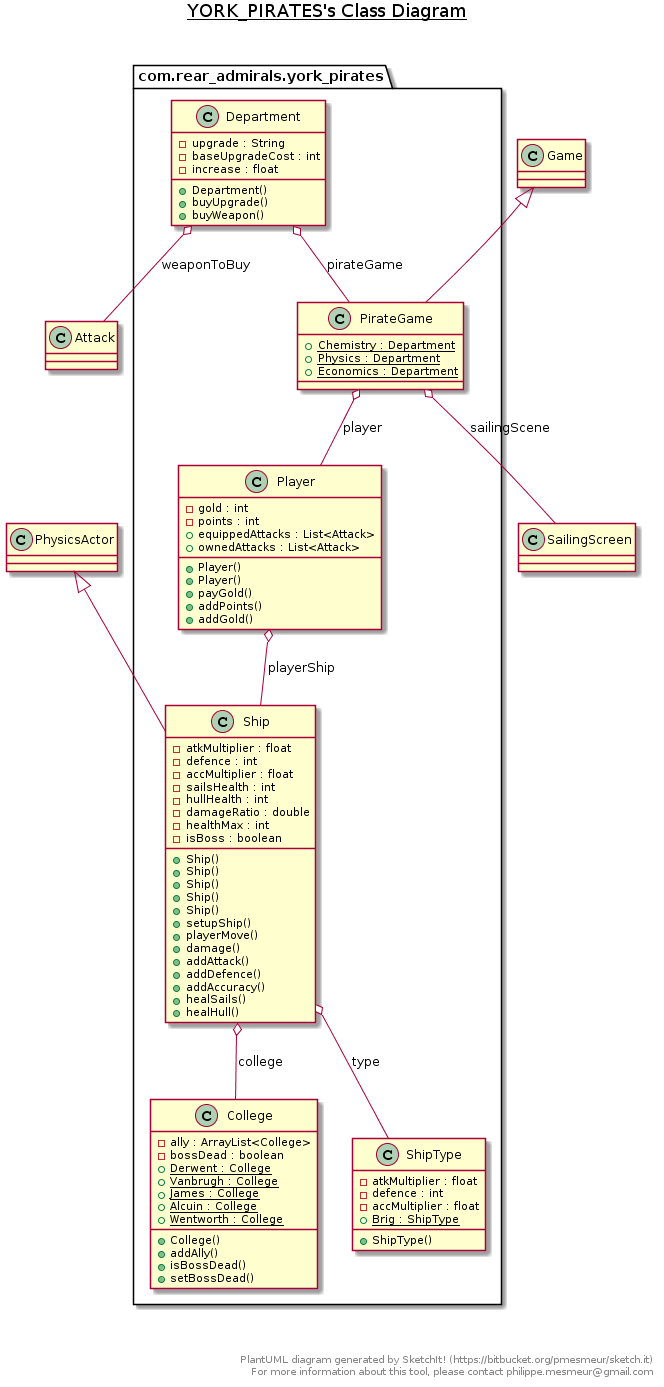

The diagram above was rendered by PlantUML. Its source (embedded in the PNG):
@startuml
title __YORK_PIRATES's Class Diagram__\n

  package com.rear_admirals.york_pirates {
    class College {
        - ally : ArrayList<College>
        - bossDead : boolean
        {static} + Derwent : College
        {static} + Vanbrugh : College
        {static} + James : College
        {static} + Alcuin : College
        {static} + Wentworth : College
        + College()
        + addAlly()
        + isBossDead()
        + setBossDead()
    }
  }
  

  package com.rear_admirals.york_pirates {
    class Department {
        - upgrade : String
        - baseUpgradeCost : int
        - increase : float
        + Department()
        + buyUpgrade()
        + buyWeapon()
    }
  }
  

  package com.rear_admirals.york_pirates {
    class PirateGame {
        {static} + Chemistry : Department
        {static} + Physics : Department
        {static} + Economics : Department
    }
  }
  

  package com.rear_admirals.york_pirates {
    class Player {
        - gold : int
        - points : int
        + equippedAttacks : List<Attack>
        + ownedAttacks : List<Attack>
        + Player()
        + Player()
        + payGold()
        + addPoints()
        + addGold()
    }
  }
  

  package com.rear_admirals.york_pirates {
    class Ship {
        - atkMultiplier : float
        - defence : int
        - accMultiplier : float
        - sailsHealth : int
        - hullHealth : int
        - damageRatio : double
        - healthMax : int
        - isBoss : boolean
        + Ship()
        + Ship()
        + Ship()
        + Ship()
        + Ship()
        + setupShip()
        + playerMove()
        + damage()
        + addAttack()
        + addDefence()
        + addAccuracy()
        + healSails()
        + healHull()
    }
  }
  

  package com.rear_admirals.york_pirates {
    class ShipType {
        - atkMultiplier : float
        - defence : int
        - accMultiplier : float
        {static} + Brig : ShipType
        + ShipType()
    }
  }
  

  Department o-- Attack : weaponToBuy
  Department o-- PirateGame : pirateGame
  PirateGame -up-|> Game
  PirateGame o-- Player : player
  PirateGame o-- SailingScreen : sailingScene
  Player o-- Ship : playerShip
  Ship -up-|> PhysicsActor
  Ship o-- ShipType : type
  Ship o-- College : college


right footer


PlantUML diagram generated by SketchIt! (https://bitbucket.org/pmesmeur/sketch.it)
For more information about this tool, please contact philippe.mesmeur@gmail.com
endfooter
@enduml